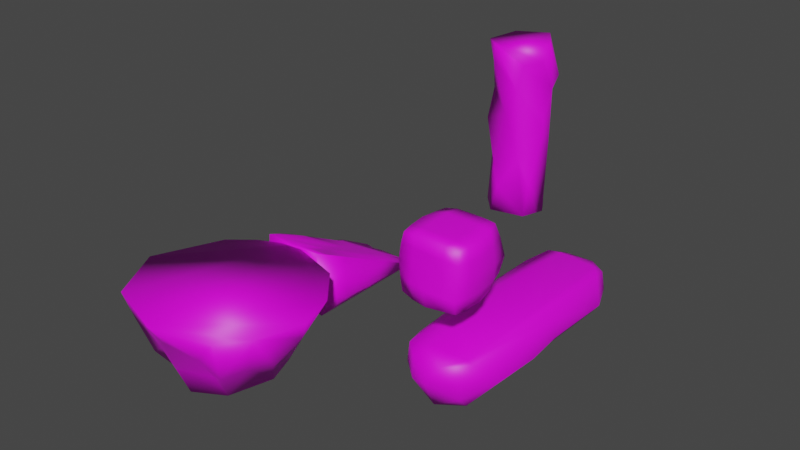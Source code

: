 # Source: rocks.blend  (saved by Blender 3.1.7; exported with 4.5.12 LTS)
import bpy
from mathutils import Matrix  # noqa: F401  (used for matrix-valued properties, if any)

bpy.ops.wm.read_factory_settings(use_empty=True)
scene = bpy.context.scene
scene.name = 'Scene'

# ---- collections
col_collection = bpy.data.collections.new('Collection'); scene.collection.children.link(col_collection)

# ---- images (referenced by path relative to the original .blend; pixels are not part of the script)
import os
ASSET_DIR = os.environ.get("B2B_ASSET_DIR", "")  # directory of the original .blend (textures are referenced by path, not embedded)
HERE = os.path.dirname(os.path.abspath(__file__))  # packed textures are extracted next to this script under _unpacked/

def load_image(name, relpath, width, height, colorspace="sRGB"):
    """Load a texture the original file referenced (path relative to the .blend, or extracted next to this script)."""
    p = next((c for c in (os.path.join(HERE, relpath), os.path.join(ASSET_DIR, relpath)) if relpath and os.path.exists(c)), "")
    if p:
        img = bpy.data.images.load(p, check_existing=True)
        img.name = name
    else:  # same state as the original file: an image datablock whose file is absent (Cycles renders it pink)
        img = bpy.data.images.new(name, width, height)
        img.source = "FILE"
        img.filepath = "//" + (relpath or name)
    img.colorspace_settings.name = colorspace
    return img
img_rock2_tif = load_image('Rock2.tif', 'Rock2.tif', 1024, 1024, 'sRGB')

# ---- materials (node trees are filled in below, after node groups)
mat_material_001 = bpy.data.materials.new('Material.001')
mat_material_001.use_transparent_shadow = False

# ---- material node trees
mat_material_001.use_nodes = True; mat_material_001.node_tree.nodes.clear()
_N = mat_material_001.node_tree.nodes; _L = mat_material_001.node_tree.links
n0 = _N.new('ShaderNodeBsdfPrincipled'); n0.name = 'Principled BSDF'; n0.location = (10, 300)
n0.distribution = 'GGX'
n0.subsurface_method = 'RANDOM_WALK_SKIN'
n0.inputs[3].default_value = 1.45
n0.inputs[27].default_value = (0.0, 0.0, 0.0, 1.0)
n0.inputs[28].default_value = 1.0
n1 = _N.new('ShaderNodeOutputMaterial'); n1.name = 'Material Output'; n1.location = (300, 300)
n2 = _N.new('ShaderNodeTexImage'); n2.name = 'Image Texture'; n2.location = (-280, 280)
n2.image = img_rock2_tif
_L.new(n0.outputs[0], n1.inputs[0])
_L.new(n2.outputs[0], n0.inputs[0])
n1.is_active_output = True

# ---- world
world_world = bpy.data.worlds.new('World'); scene.world = world_world
world_world.use_nodes = True; world_world.node_tree.nodes.clear()
_N = world_world.node_tree.nodes; _L = world_world.node_tree.links
n0 = _N.new('ShaderNodeOutputWorld'); n0.name = 'World Output'; n0.location = (300, 300)
n1 = _N.new('ShaderNodeBackground'); n1.name = 'Background'; n1.location = (10, 300)
n1.inputs[0].default_value = (0.05088, 0.05088, 0.05088, 1.0)
_L.new(n1.outputs[0], n0.inputs[0])
n0.is_active_output = True
world_world.color = (0.05088, 0.05088, 0.05088)
world_world.use_sun_shadow = False
world_world.sun_shadow_jitter_overblur = 0.0

# ---- meshes
me_cube_001 = bpy.data.meshes.new('Cube.001')
me_cube_001.from_pydata([(1.301, -0.861, 0.35), (0.9421, -1.628, -0.08935), (0.865, -1.643, 1.869), (-1.165, -0.8767, 0.4005), (-0.08748, 0.55, 0.8481), (-0.9547, 0.3772, 0.8145), (-0.9298, -1.687, 1.894), (1.156, -1.757, 0.5325), (-0.08843, -1.693, 0.4853), (-0.9641, 1.348, 0.4751), (0.5083, -1.706, -0.1071), (-0.5731, 0.9222, 0.7278), (0.3332, -0.5708, 1.388), (0.3059, -1.605, 0.9896), (-1.011, -1.655, 1.121), (-0.971, 0.3034, -0.1009), (1.114, -0.7264, 1.471), (1.053, 0.3301, 0.002785), (-1.102, -0.5801, 1.388), (-0.04814, -0.204, -0.04718), (1.325, 0.02868, 0.3057), (0.5635, -0.5925, -0.02796), (0.36, -1.205, 1.648), (-0.2853, -1.644, 0.9177), (0.282, 0.3464, -0.0943), (-0.9584, -1.653, -0.03946), (0.8216, -1.635, 0.9288), (-1.205, -0.2215, 0.7139), (1.325, -0.1471, 0.6307), (-0.1574, -1.59, -0.07585), (-1.033, -1.156, 1.67), (0.736, -1.669, -0.006967), (1.111, 0.877, 0.6499), (1.291, -0.9735, 0.7598), (0.5956, 1.52, 0.4295), (-0.7524, -0.4365, 1.388), (0.9146, -1.732, 0.3904), (-1.168, -1.043, 0.838), (0.8606, 0.01627, -0.02663), (0.8489, -1.206, 1.658), (-1.041, -1.72, 0.3914), (0.7427, 2.099, 0.1078), (-1.244, 0.6256, 0.2065), (1.148, 0.625, 0.1634), (-0.7148, -1.612, 1.904), (0.0734, -1.656, 1.888), (0.2691, -1.679, 1.845), (-0.04844, -1.742, 1.825), (-0.1211, 2.27, 0.004284), (-0.3754, 2.204, -0.08364), (-0.9206, 2.196, -0.006831), (-0.9363, 2.181, -0.08764), (0.9601, 2.228, -0.003963), (0.9571, 2.215, -0.08177), (0.2469, 2.24, -0.1216), (0.7818, 2.25, 0.001355), (-0.4591, 2.199, 0.008955), (-0.7513, 2.245, 0.02396), (-0.7203, 2.235, -0.06294)], [], [(27, 5, 9), (38, 1, 31), (44, 12, 6), (6, 12, 4), (45, 2, 39), (23, 40, 8), (30, 6, 35), (33, 7, 0), (5, 18, 11), (23, 6, 14), (56, 11, 48), (48, 41, 55), (31, 10, 21), (46, 13, 26), (12, 39, 32), (45, 12, 44), (8, 47, 23), (36, 2, 26), (25, 3, 15), (40, 25, 29), (10, 8, 29), (31, 36, 10), (9, 42, 27), (3, 42, 15), (27, 42, 3), (17, 43, 20), (20, 43, 28), (28, 43, 32), (27, 18, 5), (19, 54, 24), (53, 43, 17), (16, 2, 7, 33), (35, 6, 4), (57, 9, 56), (50, 9, 57), (9, 5, 11), (42, 51, 15), (26, 2, 46), (40, 23, 14), (47, 6, 23), (3, 37, 27), (4, 11, 18), (4, 12, 34), (12, 45, 22), (36, 7, 2), (11, 4, 34), (53, 17, 38), (16, 32, 39), (32, 16, 28), (12, 22, 39), (22, 45, 39), (38, 31, 21), (11, 34, 41), (2, 16, 39), (18, 30, 35), (24, 21, 19), (34, 12, 32), (18, 35, 4), (25, 19, 29), (38, 17, 1), (53, 38, 21), (25, 40, 3), (29, 8, 40), (0, 7, 1), (36, 8, 10), (46, 45, 47), (46, 2, 45), (49, 56, 48), (48, 11, 41), (32, 43, 53, 52), (41, 34, 32, 52, 55), (58, 25, 15, 51), (53, 21, 24, 54), (19, 49, 54), (58, 49, 19, 25), (13, 46, 47, 8), (21, 10, 29, 19), (11, 56, 9), (13, 8, 36, 26), (37, 30, 18, 27), (14, 6, 30, 37), (36, 31, 1, 7), (40, 14, 37, 3), (28, 33, 0, 20), (0, 1, 17, 20), (33, 28, 16), (9, 50, 51, 42), (44, 6, 47, 45), (50, 57, 58, 51), (55, 52, 53), (53, 54, 55), (58, 57, 56, 49), (48, 55, 54, 49)])
me_cube_001.polygons.foreach_set('use_smooth', [True] * 93)
_uv = me_cube_001.uv_layers.new(name='UVMap')
_uv.uv.foreach_set('vector', [0.4973, 0.52, 0.6467, 0.5428, 0.887, 0.4547, 0.7024, 0.5537, 0.7226, 0.1443, 0.6714, 0.1343, 0.3103, 0.1557, 0.5711, 0.4129, 0.2568, 0.1371, 0.2568, 0.1371, 0.5711, 0.4129, 0.4664, 0.6898, 0.5065, 0.1447, 0.7035, 0.148, 0.6995, 0.2558, 0.4172, 0.5761, 0.2292, 0.4454, 0.4662, 0.4686, 0.2311, 0.2683, 0.2568, 0.1371, 0.3009, 0.4463, 0.3103, 0.5343, 0.1145, 0.4806, 0.3368, 0.4318, 0.2506, 0.6467, 0.2139, 0.4106, 0.3455, 0.782, 0.4172, 0.5761, 0.2568, 0.8191, 0.2366, 0.6268, 0.3739, 1.097, 0.3455, 0.782, 0.4581, 1.115, 0.4581, 1.115, 0.673, 1.072, 0.6828, 1.11, 0.6714, 0.1343, 0.6147, 0.1247, 0.6284, 0.4022, 0.5552, 0.8068, 0.5643, 0.5938, 0.6927, 0.5788, 0.5711, 0.4129, 0.6995, 0.2558, 0.7646, 0.7704, 0.5065, 0.1447, 0.5711, 0.4129, 0.3103, 0.1557, 0.4662, 0.4686, 0.4761, 0.8021, 0.4172, 0.5761, 0.7158, 0.4452, 0.7035, 0.8129, 0.6927, 0.5788, 0.1382, 0.3379, 0.3331, 0.4445, 0.6249, 0.3153, 0.2292, 0.4454, 0.2497, 0.3379, 0.449, 0.3286, 0.6147, 0.3213, 0.4662, 0.4686, 0.449, 0.3286, 0.6714, 0.3461, 0.7158, 0.4452, 0.6147, 0.3213, 0.887, 0.4547, 0.7062, 0.3906, 0.4973, 0.52, 0.3331, 0.4445, 0.7062, 0.3906, 0.6249, 0.3153, 0.4973, 0.52, 0.7062, 0.3906, 0.3331, 0.4445, 0.6319, 0.341, 0.7059, 0.3798, 0.558, 0.4175, 0.558, 0.4175, 0.7059, 0.3798, 0.5155, 0.499, 0.5155, 0.499, 0.7059, 0.3798, 0.7704, 0.5, 0.4973, 0.52, 0.4106, 0.6892, 0.6467, 0.5428, 0.4762, 0.4988, 0.5496, 1.107, 0.5584, 0.6356, 1.101, 0.3129, 0.7059, 0.3798, 0.6319, 0.341, 0.3745, 0.7104, 0.148, 0.8129, 0.1145, 0.4806, 0.3103, 0.5343, 0.3009, 0.4463, 0.2568, 0.1371, 0.4664, 0.6898, 0.3012, 1.108, 0.2483, 0.887, 0.3739, 1.097, 0.2591, 1.096, 0.2483, 0.887, 0.3012, 1.108, 0.2483, 0.887, 0.2506, 0.6467, 0.3455, 0.782, 0.7062, 0.3906, 1.092, 0.3115, 0.6249, 0.3153, 0.6927, 0.5788, 0.7035, 0.8129, 0.5552, 0.8068, 0.2292, 0.4454, 0.4172, 0.5761, 0.2366, 0.6268, 0.4761, 0.8021, 0.2568, 0.8191, 0.4172, 0.5761, 0.3331, 0.4445, 0.2934, 0.554, 0.4973, 0.52, 0.4664, 0.6898, 0.3455, 0.782, 0.2139, 0.4106, 0.4664, 0.6898, 0.5711, 0.4129, 0.6364, 0.9296, 0.5711, 0.4129, 0.5065, 0.1447, 0.5778, 0.2561, 0.7158, 0.4452, 0.7759, 0.4806, 0.7035, 0.8129, 0.3455, 0.782, 0.4664, 0.6898, 0.6364, 0.9296, 0.7264, 1.101, 0.7504, 0.6319, 0.7024, 0.5537, 0.7654, 0.3745, 0.7646, 0.7704, 0.6995, 0.2558, 0.7704, 0.5, 0.3745, 0.7104, 0.5155, 0.499, 0.5711, 0.4129, 0.5778, 0.2561, 0.6995, 0.2558, 0.5778, 0.2561, 0.5065, 0.1447, 0.6995, 0.2558, 0.7024, 0.5537, 0.6714, 0.1343, 0.6284, 0.4022, 0.3455, 0.782, 0.6364, 0.9296, 0.673, 1.072, 0.7035, 0.148, 0.7654, 0.3745, 0.6995, 0.2558, 0.2139, 0.4106, 0.2311, 0.2683, 0.3009, 0.4463, 0.5584, 0.6356, 0.6284, 0.4022, 0.4762, 0.4988, 0.6364, 0.9296, 0.5711, 0.4129, 0.7646, 0.7704, 0.2139, 0.4106, 0.3009, 0.4463, 0.4664, 0.6898, 0.2497, 0.1382, 0.4762, 0.4988, 0.449, 0.1537, 0.7024, 0.5537, 0.7504, 0.6319, 0.7226, 0.1443, 0.7264, 1.101, 0.7024, 0.5537, 0.6284, 0.4022, 0.1382, 0.3379, 0.1232, 0.4454, 0.3331, 0.4445, 0.449, 0.3286, 0.4662, 0.4686, 0.2292, 0.4454, 0.3368, 0.4318, 0.1145, 0.4806, 0.1443, 0.3254, 0.7158, 0.4452, 0.4662, 0.4686, 0.6147, 0.3213, 0.5552, 0.1389, 0.5065, 0.1447, 0.4761, 0.1232, 0.5552, 0.8068, 0.7035, 0.8129, 0.5065, 0.8175, 0.3948, 0.3125, 0.3739, 0.3355, 0.4581, 0.3341, 0.4581, 1.115, 0.3455, 0.782, 0.673, 1.072, 0.7704, 0.5, 0.7059, 0.3798, 1.101, 0.3129, 1.104, 0.3322, 0.673, 1.072, 0.6364, 0.9296, 0.7646, 0.7704, 0.7271, 1.104, 0.6828, 1.11, 0.3089, 1.106, 0.2497, 0.1382, 0.2465, 0.6249, 0.2552, 1.092, 0.7264, 1.101, 0.6284, 0.4022, 0.5584, 0.6356, 0.5496, 1.107, 0.4762, 0.4988, 0.3948, 1.098, 0.5496, 1.107, 0.3089, 1.106, 0.3948, 1.098, 0.4762, 0.4988, 0.2497, 0.1382, 0.5643, 0.5938, 0.5552, 0.8068, 0.4761, 0.8021, 0.4662, 0.4686, 0.6284, 0.4022, 0.6147, 0.1247, 0.449, 0.1537, 0.4762, 0.4988, 0.3455, 0.782, 0.3739, 1.097, 0.2483, 0.887, 0.5643, 0.5938, 0.4662, 0.4686, 0.7158, 0.4452, 0.6927, 0.5788, 0.2934, 0.554, 0.2683, 0.7615, 0.4106, 0.6892, 0.4973, 0.52, 0.1421, 0.6268, 0.1371, 0.8191, 0.2683, 0.7615, 0.2934, 0.554, 0.7158, 0.4452, 0.6714, 0.3461, 0.7226, 0.3254, 0.7759, 0.4806, 0.1232, 0.4454, 0.1421, 0.6268, 0.2934, 0.554, 0.3331, 0.4445, 0.5155, 0.499, 0.3103, 0.5343, 0.3368, 0.4318, 0.558, 0.4175, 0.3368, 0.4318, 0.1443, 0.3254, 0.6319, 0.341, 0.558, 0.4175, 0.3103, 0.5343, 0.5155, 0.499, 0.3745, 0.7104, 0.887, 0.4547, 1.096, 0.3316, 1.092, 0.3115, 0.7062, 0.3906, 0.3103, 0.1557, 0.2568, 0.1371, 0.4761, 0.1232, 0.5065, 0.1447, 0.2591, 0.3316, 0.3012, 0.3391, 0.3089, 0.3175, 0.2552, 0.3115, 0.6828, 0.3334, 0.7271, 0.3322, 0.7264, 0.3129, 0.7264, 0.3129, 0.5496, 0.3029, 0.6828, 0.3334, 0.3089, 0.3175, 0.3012, 0.3391, 0.3739, 0.3355, 0.3948, 0.3125, 0.4581, 0.3341, 0.6828, 0.3334, 0.5496, 0.3029, 0.3948, 0.3125])
me_cube_001.materials.append(mat_material_001)
me_cube_001.use_remesh_fix_poles = True
me_cube_001.use_remesh_preserve_attributes = False
me_cube_001.update()
me_cube_002 = bpy.data.meshes.new('Cube.002')
me_cube_002.from_pydata([(-1.061, -1.094, -2.358), (1.949, -2.156, 0.06531), (-0.005829, 2.661, 0.1525), (0.05099, -1.463, -2.52), (-1.619, 1.716, -0.9278), (-0.1628, -1.703, -1.774), (0.08364, 1.87, -1.195), (1.401, 0.2526, -2.434), (2.986, -0.02244, 0.07008), (0.06481, -0.07255, -2.637), (1.837, -0.1038, -1.663), (1.718, 2.216, 0.05285), (1.033, -1.037, -2.433), (0.1083, 1.28, -2.383), (0.8857, 1.503, -1.582), (0.1204, -2.635, 0.08285), (-0.9762, 1.045, -2.406), (-1.789, -1.953, 0.04783), (-1.138, 2.302, 0.0643), (-0.8334, 1.537, -1.525), (-0.7165, -1.667, -1.37), (-0.495, 0.008512, -2.415), (-1.926, 1.78, 0.01882), (-2.236, -0.1412, -0.5199), (2.641, 1.124, 0.06939), (-0.05837, 0.4047, -2.512), (0.7435, 0.41, -2.415), (2.581, -1.409, 0.09379), (1.622, -0.7775, -1.494), (-2.676, -0.2872, 0.0864), (-1.63, -0.8148, -1.075), (1.615, 1.769, -0.9516), (1.531, -1.664, -1.373), (0.08571, -2.189, -0.6046), (1.096, -1.961, -0.8186), (0.9458, 2.278, -0.6014), (2.775, 0.06775, -0.4631), (-1.686, -1.686, -0.8375), (1.08, 1.137, -2.431), (0.007222, 1.652, -1.958), (-1.238, -1.514, -1.77), (-1.563, -0.05177, -1.852), (0.7667, -1.264, -1.846), (-1.16, 1.365, -1.94), (-1.288, -0.212, -2.436)], [], [(11, 31, 35), (34, 15, 33), (18, 2, 4), (36, 10, 38), (29, 23, 37), (26, 9, 25), (6, 14, 39), (32, 34, 42), (1, 34, 32), (15, 1, 27), (9, 12, 3), (21, 0, 44), (11, 2, 24), (22, 29, 18), (23, 43, 41), (15, 27, 8), (17, 29, 37), (8, 27, 36), (34, 33, 5), (17, 37, 20), (35, 31, 14), (3, 0, 21, 9), (14, 38, 13), (27, 1, 32), (41, 44, 30, 23), (19, 6, 39), (42, 34, 5), (20, 37, 40), (14, 31, 38), (23, 4, 43), (15, 8, 24, 2), (25, 9, 21), (24, 8, 36), (21, 44, 16, 25), (1, 15, 34), (2, 11, 35), (17, 15, 2, 29), (43, 4, 19), (4, 22, 18), (24, 36, 31, 11), (33, 15, 17), (18, 29, 2), (13, 26, 25), (26, 13, 38, 7), (22, 4, 23, 29), (16, 13, 25), (38, 31, 36), (44, 40, 37, 30), (9, 26, 12), (27, 28, 10, 36), (26, 7, 12), (20, 5, 33, 17), (35, 14, 6, 2), (2, 6, 19, 4), (30, 37, 23), (28, 12, 7, 10), (28, 27, 32), (16, 44, 41, 43), (0, 40, 44), (0, 3, 5, 20), (16, 43, 19), (5, 3, 12, 42), (12, 32, 42), (39, 14, 13), (7, 38, 10), (28, 32, 12), (20, 40, 0), (39, 13, 16, 19)])
me_cube_002.polygons.foreach_set('use_smooth', [True] * 68)
_uv = me_cube_002.uv_layers.new(name='UVMap')
_uv.uv.foreach_set('vector', [0.7784, 0.7282, 0.7602, 0.5508, 0.642, 0.6126, 0.6685, 0.5742, 0.4962, 0.7335, 0.4901, 0.612, 0.2739, 0.7302, 0.4739, 0.7458, 0.189, 0.555, 0.5151, 0.637, 0.4848, 0.425, 0.704, 0.2895, 0.4524, 0.7341, 0.4782, 0.627, 0.2053, 0.5709, 0.6062, 0.5756, 0.4864, 0.4904, 0.4646, 0.5746, 0.4897, 0.5077, 0.6314, 0.4395, 0.4762, 0.3729, 0.7453, 0.4763, 0.6685, 0.5742, 0.6103, 0.3929, 0.8191, 0.7304, 0.6685, 0.5742, 0.7453, 0.4763, 0.4962, 0.03773, 0.8191, 0.1224, 0.9309, 0.2544, 0.4864, 0.4904, 0.6574, 0.3201, 0.4839, 0.2448, 0.3875, 0.5047, 0.2875, 0.3099, 0.2474, 0.4657, 0.7784, 0.8945, 0.4739, 0.9731, 0.9413, 0.7017, 0.1348, 0.8175, 0.002288, 0.4524, 0.2739, 0.9098, 0.4782, 0.627, 0.7443, 0.3762, 0.494, 0.3918, 0.4962, 0.03773, 0.9309, 0.2544, 1.002, 0.4992, 0.1582, 0.7273, 0.4524, 0.7341, 0.2053, 0.5709, 0.4992, 0.7312, 0.2544, 0.7354, 0.5151, 0.637, 0.6685, 0.5742, 0.4901, 0.612, 0.4462, 0.4055, 0.159, 0.7273, 0.1771, 0.5709, 0.3484, 0.4768, 0.642, 0.6126, 0.7602, 0.5508, 0.6314, 0.4395, 0.4839, 0.2448, 0.2875, 0.3099, 0.3875, 0.5047, 0.4864, 0.4904, 0.6314, 0.4395, 0.6656, 0.2895, 0.4941, 0.298, 0.2544, 0.7354, 0.1224, 0.7304, 0.2094, 0.4763, 0.494, 0.3918, 0.4657, 0.2886, 0.3593, 0.5289, 0.4782, 0.627, 0.3277, 0.4494, 0.4897, 0.5077, 0.4762, 0.3729, 0.6103, 0.3929, 0.6685, 0.5742, 0.4462, 0.4055, 0.3484, 0.4768, 0.1771, 0.5709, 0.2562, 0.4063, 0.6314, 0.4395, 0.7602, 0.5508, 0.6656, 0.2895, 0.4782, 0.627, 0.8062, 0.555, 0.7443, 0.3762, 0.4962, 0.03773, 1.002, 0.4992, 0.9413, 0.7017, 0.4739, 0.9731, 0.4646, 0.5746, 0.4864, 0.4904, 0.3875, 0.5047, 0.7017, 0.7311, 0.4992, 0.7312, 0.5151, 0.637, 0.3875, 0.5047, 0.2474, 0.4657, 0.3025, 0.6877, 0.4646, 0.5746, 0.8191, 0.7304, 0.4962, 0.7335, 0.6685, 0.5742, 0.4739, 0.7458, 0.7784, 0.7282, 0.642, 0.6126, 0.159, 0.1582, 0.4962, 0.03773, 0.4739, 0.9731, 0.002288, 0.4524, 0.27, 0.3762, 0.189, 0.555, 0.3277, 0.4494, 0.189, 0.555, 0.1348, 0.7221, 0.2739, 0.7302, 0.7017, 0.7311, 0.5151, 0.637, 0.8156, 0.5508, 0.8945, 0.7282, 0.4901, 0.612, 0.4962, 0.7335, 0.159, 0.7273, 0.2739, 0.9098, 0.002288, 0.4524, 0.4739, 0.9731, 0.4941, 0.7293, 0.6062, 0.5756, 0.4646, 0.5746, 0.6062, 0.5756, 0.4941, 0.7293, 0.6656, 0.704, 0.7224, 0.5478, 0.8175, 0.7221, 0.8062, 0.555, 0.4782, 0.627, 0.4524, 0.7341, 0.3025, 0.6877, 0.4941, 0.7293, 0.4646, 0.5746, 0.704, 0.2895, 0.8156, 0.5508, 0.5151, 0.637, 0.4657, 0.2886, 0.2358, 0.4063, 0.2053, 0.5709, 0.3593, 0.5289, 0.4864, 0.4904, 0.6062, 0.5756, 0.6574, 0.3201, 0.2544, 0.7354, 0.3658, 0.4549, 0.4848, 0.425, 0.5151, 0.637, 0.6062, 0.5756, 0.7224, 0.5478, 0.6574, 0.3201, 0.3484, 0.4768, 0.4462, 0.4055, 0.4901, 0.612, 0.159, 0.7273, 0.642, 0.6126, 0.6314, 0.4395, 0.4897, 0.5077, 0.4739, 0.7458, 0.4739, 0.7458, 0.4897, 0.5077, 0.3277, 0.4494, 0.189, 0.555, 0.3593, 0.5289, 0.2053, 0.5709, 0.4782, 0.627, 0.3658, 0.4549, 0.3201, 0.2891, 0.5478, 0.2889, 0.4848, 0.425, 0.3658, 0.4549, 0.2544, 0.7354, 0.2094, 0.4763, 0.6877, 0.2938, 0.4657, 0.2886, 0.494, 0.3918, 0.7443, 0.3762, 0.3099, 0.3023, 0.2358, 0.4063, 0.4657, 0.2886, 0.2875, 0.3023, 0.4839, 0.2738, 0.4462, 0.4055, 0.3484, 0.4768, 0.3025, 0.2938, 0.27, 0.3762, 0.3277, 0.4494, 0.4462, 0.4055, 0.4839, 0.2738, 0.6574, 0.2891, 0.6103, 0.3929, 0.6574, 0.2891, 0.7453, 0.4763, 0.6103, 0.3929, 0.4762, 0.3729, 0.6314, 0.4395, 0.4941, 0.298, 0.5478, 0.2889, 0.704, 0.2895, 0.4848, 0.425, 0.3658, 0.4549, 0.2094, 0.4763, 0.3201, 0.2891, 0.3484, 0.4768, 0.2562, 0.4063, 0.2875, 0.3023, 0.4762, 0.3729, 0.4941, 0.298, 0.3025, 0.2938, 0.3277, 0.4494])
me_cube_002.materials.append(mat_material_001)
me_cube_002.use_remesh_fix_poles = True
me_cube_002.use_remesh_preserve_attributes = False
me_cube_002.update()
me_cube_003 = bpy.data.meshes.new('Cube.003')
me_cube_003.from_pydata([(-0.8817, -3.222, -1.379), (1.04, 2.956, 0.01962), (0.8471, -3.23, 0.09212), (-0.9286, -0.3985, 0.07741), (0.8654, -0.8964, -1.442), (-0.9186, -1.417, -1.365), (0.02405, 3.393, -1.519), (-0.3402, -3.302, 0.1414), (-0.9749, 3.435, -0.02311), (0.784, 3.214, 0.09289), (-0.04764, 0.4814, -1.607), (-0.8582, 1.087, -1.382), (0.9303, 0.7707, -1.315), (-1.045, 3.393, -0.6591), (1.089, 3.409, -0.6324), (0.8907, -3.59, -0.5668), (-1.352, -1.705, -0.6141), (1.505, -1.042, -0.705), (-1.512, -0.7166, -0.6979), (-0.009696, -3.966, -0.6517), (0.03533, 4.029, -0.8035), (-1.407, -2.439, -0.6437), (1.454, 2.521, -0.6772), (-1.398, 2.469, -0.6633), (-1.372, 1.164, -0.6386), (1.419, 0.2226, -0.6481), (-0.9889, -3.394, -0.0008243), (0.9509, 3.471, -0.1196), (1.219, -0.01713, -0.1254), (-1.246, 2.586, -0.1339), (-1.275, -0.8432, -0.1052), (0.4162, 3.785, -0.07551), (-1.213, -2.58, -0.1167), (1.053, -3.241, -0.02251), (0.8057, -3.474, -1.086), (-0.01028, -3.537, -1.549), (1.486, -2.416, -0.6524), (0.891, 3.161, -1.411), (-1.08, -3.379, -0.633), (-0.8069, 3.173, -1.361), (-0.4948, 3.33, 0.09673), (-0.4584, 3.88, -0.8407), (-0.5622, -3.805, -0.7816), (-0.5263, 3.749, -0.08206), (-0.5515, -3.76, -0.08624), (0.8266, -3.204, -1.398), (0.518, 3.873, -0.7325), (0.3171, -3.807, -0.0739)], [], [(9, 27, 31), (19, 35, 34, 15), (30, 3, 29), (40, 3, 7), (32, 3, 30), (9, 7, 2), (39, 10, 11), (43, 40, 31), (2, 33, 28), (9, 1, 27), (14, 22, 37), (16, 18, 5), (21, 16, 5), (37, 22, 25), (36, 15, 34), (28, 25, 22), (30, 24, 18), (29, 23, 24), (15, 47, 19), (25, 28, 17), (28, 36, 17), (21, 32, 16), (33, 15, 36), (18, 11, 5), (37, 25, 12), (19, 42, 35), (9, 40, 7), (10, 0, 5), (8, 40, 43), (11, 10, 5), (7, 44, 47), (20, 31, 46), (37, 10, 6), (10, 4, 35), (33, 2, 47), (44, 7, 26), (8, 3, 40), (26, 3, 32), (28, 1, 2), (47, 2, 7), (10, 35, 0), (3, 26, 7), (39, 6, 10), (29, 3, 8), (1, 22, 14, 27), (32, 21, 38, 26), (28, 33, 36), (20, 41, 43, 31), (30, 18, 16, 32), (26, 38, 42, 44), (30, 29, 24), (22, 1, 28), (27, 14, 46, 31), (13, 23, 29, 8), (17, 4, 12, 25), (23, 13, 39), (46, 14, 37), (36, 34, 45), (42, 38, 0), (6, 39, 41, 20), (0, 21, 5), (45, 34, 35), (45, 4, 17, 36), (0, 38, 21), (23, 39, 11, 24), (44, 42, 19, 47), (11, 18, 24), (39, 13, 41), (35, 42, 0), (41, 13, 8, 43), (37, 6, 20, 46), (33, 47, 15), (1, 9, 2), (37, 12, 10), (12, 4, 10), (35, 4, 45), (31, 40, 9)])
me_cube_003.polygons.foreach_set('use_smooth', [True] * 77)
_uv = me_cube_003.uv_layers.new(name='UVMap')
_uv.uv.foreach_set('vector', [0.6038, 0.9164, 0.6246, 0.9485, 0.5578, 0.9879, 0.5045, 0.4954, 0.5044, 0.3831, 0.6065, 0.4411, 0.6171, 0.506, 0.3462, 0.409, 0.3896, 0.4646, 0.3499, 0.8379, 0.4438, 0.931, 0.3896, 0.4646, 0.4632, 0.1014, 0.354, 0.1918, 0.3896, 0.4646, 0.3462, 0.409, 0.6038, 0.9164, 0.4632, 0.1014, 0.6117, 0.1105, 0.4048, 0.9113, 0.4998, 0.5747, 0.3984, 0.6504, 0.4399, 0.9834, 0.4438, 0.931, 0.5578, 0.9879, 0.6117, 0.1105, 0.6374, 0.109, 0.6581, 0.5123, 0.6038, 0.9164, 0.6357, 0.8841, 0.6246, 0.9485, 0.9408, 0.4978, 0.8298, 0.4922, 0.9098, 0.4004, 0.3012, 0.5001, 0.4248, 0.4896, 0.3372, 0.4061, 0.2094, 0.4964, 0.3012, 0.5001, 0.3372, 0.4061, 0.9098, 0.4004, 0.8298, 0.4922, 0.5423, 0.4958, 0.2122, 0.4953, 0.06549, 0.506, 0.07991, 0.4411, 0.5123, 0.5612, 0.5423, 0.4958, 0.8298, 0.4922, 0.409, 0.5637, 0.6601, 0.497, 0.4248, 0.4896, 0.8379, 0.5601, 0.8233, 0.4939, 0.6601, 0.497, 0.6171, 0.506, 0.5454, 0.5676, 0.5045, 0.4954, 0.5423, 0.4958, 0.5123, 0.5612, 0.3841, 0.4887, 0.5123, 0.5612, 0.2122, 0.4953, 0.3841, 0.4887, 0.2094, 0.4964, 0.1918, 0.5623, 0.3012, 0.5001, 0.109, 0.5741, 0.06549, 0.506, 0.2122, 0.4953, 0.4248, 0.4896, 0.6504, 0.404, 0.3372, 0.4061, 0.9098, 0.4004, 0.5423, 0.4958, 0.6108, 0.4124, 0.5045, 0.4954, 0.4354, 0.4791, 0.5044, 0.3831, 0.6038, 0.9164, 0.4438, 0.931, 0.4632, 0.1014, 0.4998, 0.5747, 0.3954, 0.1114, 0.3908, 0.3372, 0.3838, 0.9441, 0.4438, 0.931, 0.4399, 0.9834, 0.3984, 0.6504, 0.4998, 0.5747, 0.3908, 0.3372, 0.4632, 0.1014, 0.4367, 0.04423, 0.5454, 0.03834, 0.5101, 0.4764, 0.5578, 0.5674, 0.5705, 0.4853, 0.6172, 0.9098, 0.4998, 0.5747, 0.5087, 0.9388, 0.4998, 0.5747, 0.6139, 0.4023, 0.5044, 0.07211, 0.6374, 0.109, 0.6117, 0.1105, 0.5454, 0.03834, 0.4367, 0.04423, 0.4632, 0.1014, 0.382, 0.09, 0.3838, 0.9441, 0.3896, 0.4646, 0.4438, 0.931, 0.382, 0.09, 0.3896, 0.4646, 0.354, 0.1918, 0.6581, 0.5123, 0.6357, 0.8841, 0.6117, 0.1105, 0.5454, 0.03834, 0.6117, 0.1105, 0.4632, 0.1014, 0.4998, 0.5747, 0.5044, 0.07211, 0.3954, 0.1114, 0.3896, 0.4646, 0.382, 0.09, 0.4632, 0.1014, 0.4048, 0.9113, 0.5087, 0.9388, 0.4998, 0.5747, 0.3499, 0.8379, 0.3896, 0.4646, 0.3838, 0.9441, 0.8841, 0.5793, 0.8298, 0.4922, 0.9408, 0.4978, 0.9485, 0.5619, 0.1918, 0.5623, 0.2094, 0.4964, 0.09179, 0.4977, 0.09, 0.5768, 0.5123, 0.5612, 0.109, 0.5741, 0.2122, 0.4953, 0.5101, 0.4764, 0.4484, 0.4717, 0.4399, 0.5666, 0.5578, 0.5674, 0.409, 0.5637, 0.4248, 0.4896, 0.3012, 0.5001, 0.1918, 0.5623, 0.382, 0.5768, 0.3707, 0.4977, 0.4354, 0.4791, 0.4367, 0.5661, 0.409, 0.5637, 0.8379, 0.5601, 0.6601, 0.497, 0.8298, 0.4922, 0.8841, 0.5793, 0.5123, 0.5612, 0.6246, 0.5619, 0.642, 0.4978, 0.5705, 0.4853, 0.5578, 0.5674, 0.9388, 0.4944, 0.8233, 0.4939, 0.8379, 0.5601, 0.9441, 0.574, 0.3841, 0.4887, 0.4023, 0.3965, 0.6108, 0.4124, 0.5423, 0.4958, 0.8233, 0.4939, 0.9388, 0.4944, 0.9113, 0.4067, 0.5705, 0.4853, 0.642, 0.4978, 0.6172, 0.4004, 0.2122, 0.4953, 0.07991, 0.4411, 0.1137, 0.402, 0.4354, 0.4791, 0.3707, 0.4977, 0.3954, 0.4044, 0.5087, 0.3869, 0.4048, 0.4067, 0.4484, 0.4717, 0.5101, 0.4764, 0.1114, 0.4044, 0.2094, 0.4964, 0.3372, 0.4061, 0.6091, 0.402, 0.6065, 0.4411, 0.5044, 0.3831, 0.1137, 0.402, 0.4023, 0.3965, 0.3841, 0.4887, 0.2122, 0.4953, 0.1114, 0.4044, 0.09179, 0.4977, 0.2094, 0.4964, 0.8233, 0.4939, 0.9113, 0.4067, 0.6504, 0.404, 0.6601, 0.497, 0.4367, 0.5661, 0.4354, 0.4791, 0.5045, 0.4954, 0.5454, 0.5676, 0.6504, 0.404, 0.4248, 0.4896, 0.6601, 0.497, 0.9113, 0.4067, 0.9388, 0.4944, 0.9998, 0.4717, 0.5044, 0.3831, 0.4354, 0.4791, 0.3954, 0.4044, 0.4484, 0.4717, 0.3751, 0.4944, 0.3838, 0.574, 0.4399, 0.5666, 0.6172, 0.4004, 0.5087, 0.3869, 0.5101, 0.4764, 0.5705, 0.4853, 0.6374, 0.5741, 0.5454, 0.5676, 0.6171, 0.506, 0.6357, 0.8841, 0.6038, 0.9164, 0.6117, 0.1105, 0.6172, 0.9098, 0.6221, 0.6108, 0.4998, 0.5747, 0.6221, 0.6108, 0.6139, 0.4023, 0.4998, 0.5747, 0.5044, 0.07211, 0.6139, 0.4023, 0.6091, 0.1137, 0.5578, 0.9879, 0.4438, 0.931, 0.6038, 0.9164])
me_cube_003.materials.append(mat_material_001)
me_cube_003.use_remesh_fix_poles = True
me_cube_003.use_remesh_preserve_attributes = False
me_cube_003.update()
me_cylinder = bpy.data.meshes.new('Cylinder')
me_cylinder.from_pydata([(0.5808, 0.6875, -0.08068), (0.3318, 0.8567, 5.79), (0.9221, 0.08903, 0.009672), (0.7655, -0.8168, 0.09678), (0.9633, -0.07294, 5.734), (0.2456, -1.042, 5.669), (-0.4346, -1.011, 5.721), (-1.094, -0.378, 5.621), (-0.9044, 0.1677, 0.1829), (-0.01303, 0.9689, 0.1482), (-0.7609, 0.5599, 5.708), (-0.001611, 0.8328, 3.588), (0.9818, 0.1242, 2.656), (1.04, -0.3697, 2.902), (0.4853, -0.8293, 2.021), (-0.209, 0.9411, 2.682), (0.1301, 0.9573, 4.915), (1.011, 0.0976, 4.295), (0.366, -0.9312, 4.376), (-0.5152, -0.9555, 5.159), (-0.8445, -0.3866, 4.066), (-0.6841, 0.7427, 4.387), (0.8446, -0.6775, 1.253), (-0.1758, -0.9901, 0.943), (-0.3837, -0.9282, 1.695), (-0.4327, 0.9576, 1.433), (0.5888, 0.857, 4.329), (0.9401, 0.5529, 4.625), (0.8236, -0.2742, 5.191), (0.4433, -0.7286, 5.118), (-0.97, -0.2622, 5.106), (-0.484, 0.8237, 5.266), (0.3889, 0.7668, 3.565), (1.077, -0.4416, 3.453), (-0.02872, -0.8834, 3.435), (-0.987, -0.5042, 3.023), (-0.9667, 0.1637, 3.171), (-0.7125, 0.6122, 3.495), (0.2569, 1.058, 1.354), (-1.018, -0.1204, 1.646), (-0.9599, 0.2529, 1.835), (0.9779, -0.3812, 0.1347), (-0.4275, -0.9479, 0.02731), (-0.9311, -0.4144, 0.1322)], [], [(16, 1, 26), (1, 27, 26), (29, 5, 6), (6, 7, 19), (19, 7, 30), (10, 31, 30), (1, 16, 31, 10), (35, 36, 39), (32, 12, 38), (21, 37, 36), (34, 19, 20), (29, 18, 33), (23, 24, 42), (24, 39, 43), (40, 25, 8), (30, 21, 20), (19, 30, 20), (6, 19, 18), (17, 28, 29), (27, 4, 17), (18, 34, 14), (34, 20, 35), (12, 13, 22), (13, 14, 22), (14, 24, 23), (39, 36, 40), (25, 15, 38), (25, 9, 8), (41, 22, 3), (9, 38, 0), (27, 1, 4), (7, 10, 30), (10, 7, 6, 5, 4, 1), (3, 42, 43, 8, 9, 0, 2, 41), (32, 38, 15, 11), (40, 37, 15), (36, 37, 40), (24, 34, 35), (14, 34, 24), (16, 11, 37, 31), (36, 35, 20, 21), (21, 31, 37), (32, 11, 16, 26), (34, 18, 19), (17, 29, 33), (32, 27, 17), (26, 27, 32), (22, 41, 2, 12), (38, 12, 2), (8, 43, 39, 40), (33, 13, 12, 17), (30, 31, 21), (29, 6, 18), (17, 4, 28), (12, 32, 17), (18, 14, 13, 33), (23, 42, 3, 14), (15, 37, 11), (5, 29, 28, 4), (24, 35, 39), (40, 15, 25), (9, 25, 38), (42, 24, 43), (22, 14, 3), (0, 38, 2)])
me_cylinder.polygons.foreach_set('use_smooth', [True] * 65)
_uv = me_cylinder.uv_layers.new(name='UVMap')
_uv.uv.foreach_set('vector', [0.5259, 0.7908, 0.5602, 0.9398, 0.604, 0.691, 0.5602, 0.9398, 0.6638, 0.7415, 0.604, 0.691, 0.5792, 0.8253, 0.5455, 0.9192, 0.4297, 0.9282, 0.4297, 0.9282, 0.3173, 0.9111, 0.4159, 0.8324, 0.343, 0.8324, 0.4414, 0.9111, 0.4611, 0.8233, 0.6012, 0.9258, 0.6461, 0.8506, 0.4611, 0.8233, 0.5602, 0.9398, 0.5259, 0.7908, 0.4213, 0.8506, 0.3741, 0.9258, 0.4199, 0.4685, 0.5337, 0.4937, 0.4853, 0.2339, 0.6364, 0.5608, 0.5269, 0.4059, 0.686, 0.1842, 0.6323, 0.7008, 0.6101, 0.5489, 0.5337, 0.4937, 0.4988, 0.5387, 0.4159, 0.8324, 0.3598, 0.6462, 0.5792, 0.8253, 0.5661, 0.699, 0.6871, 0.5418, 0.4738, 0.1142, 0.4383, 0.2422, 0.4309, -0.04179, 0.3477, 0.2422, 0.4853, 0.2339, 0.4352, -0.02392, 0.5489, 0.2661, 0.6689, 0.1977, 0.5343, -0.01529, 0.4611, 0.8233, 0.6323, 0.7008, 0.4399, 0.6462, 0.343, 0.8324, 0.4611, 0.8233, 0.4399, 0.6462, 0.4297, 0.9282, 0.4159, 0.8324, 0.5661, 0.699, 0.5224, 0.6852, 0.4591, 0.8379, 0.3817, 0.8253, 0.6, 0.7415, 0.4934, 0.9304, 0.5224, 0.6852, 0.5661, 0.699, 0.4988, 0.5387, 0.5864, 0.2978, 0.4988, 0.5387, 0.3598, 0.6462, 0.3356, 0.4685, 0.5269, 0.4059, 0.4428, 0.4479, 0.3904, 0.1671, 0.6809, 0.4479, 0.5864, 0.2978, 0.6476, 0.1671, 0.5864, 0.2978, 0.4383, 0.2422, 0.4738, 0.1142, 0.4853, 0.2339, 0.5337, 0.4937, 0.5489, 0.2661, 0.43, 0.1977, 0.4681, 0.4105, 0.5475, 0.1842, 0.43, 0.1977, 0.5015, -0.0212, 0.3496, -0.01529, 0.4408, -0.0235, 0.3904, 0.1671, 0.3666, -0.02995, 0.5015, -0.0212, 0.5475, 0.1842, 0.6027, -0.06018, 0.6, 0.7415, 0.6517, 0.9398, 0.4934, 0.9304, 0.4414, 0.9111, 0.6012, 0.9258, 0.4611, 0.8233, 0.3741, 0.6012, 0.3173, 0.4414, 0.4297, 0.3336, 0.5455, 0.3283, 0.6678, 0.4934, 0.5602, 0.6517, 0.6341, 0.3666, 0.4309, 0.3443, 0.3451, 0.4352, 0.3496, 0.5343, 0.5015, 0.6708, 0.6027, 0.6229, 0.6608, 0.5209, 0.6703, 0.4408, 0.57, 0.5608, 0.5475, 0.1842, 0.4681, 0.4105, 0.5034, 0.5647, 0.3402, 0.2661, 0.3823, 0.5489, 0.4681, 0.4105, 0.5337, 0.4937, 0.6101, 0.5489, 0.5489, 0.2661, 0.4383, 0.2422, 0.4988, 0.5387, 0.3356, 0.4685, 0.5864, 0.2978, 0.4988, 0.5387, 0.4383, 0.2422, 0.5259, 0.7908, 0.5034, 0.5647, 0.3823, 0.5489, 0.4213, 0.8506, 0.5337, 0.4937, 0.4199, 0.4685, 0.4399, 0.6462, 0.6323, 0.7008, 0.3872, 0.7008, 0.4213, 0.8506, 0.3823, 0.5489, 0.57, 0.5608, 0.5034, 0.5647, 0.5259, 0.7908, 0.604, 0.691, 0.4988, 0.5387, 0.5661, 0.699, 0.4159, 0.8324, 0.5224, 0.6852, 0.3817, 0.8253, 0.4306, 0.5418, 0.6364, 0.5608, 0.6, 0.7415, 0.5224, 0.6852, 0.6518, 0.691, 0.6, 0.7415, 0.6364, 0.5608, 0.3904, 0.1671, 0.4408, -0.0235, 0.5209, -0.04479, 0.5269, 0.4059, 0.686, 0.1842, 0.5269, 0.4059, 0.5209, -0.04479, 0.5343, -0.01529, 0.4352, -0.02392, 0.4853, 0.2339, 0.5489, 0.2661, 0.4306, 0.5418, 0.4428, 0.4479, 0.5269, 0.4059, 0.5224, 0.6852, 0.4611, 0.8233, 0.6461, 0.8506, 0.6323, 0.7008, 0.5792, 0.8253, 0.4297, 0.9282, 0.5661, 0.699, 0.5224, 0.6852, 0.4934, 0.9304, 0.4591, 0.8379, 0.5269, 0.4059, 0.6364, 0.5608, 0.5224, 0.6852, 0.5661, 0.699, 0.5864, 0.2978, 0.6809, 0.4479, 0.6871, 0.5418, 0.4738, 0.1142, 0.4309, -0.04179, 0.6341, -0.02995, 0.5864, 0.2978, 0.4681, 0.4105, 0.3823, 0.5489, 0.5034, 0.5647, 0.3283, 0.9192, 0.3817, 0.8253, 0.4591, 0.8379, 0.4934, 0.9304, 0.3477, 0.2422, 0.4199, 0.4685, 0.4853, 0.2339, 0.5489, 0.2661, 0.6661, 0.4105, 0.6689, 0.1977, 0.5015, -0.0212, 0.43, 0.1977, 0.5475, 0.1842, 0.3443, -0.04179, 0.3477, 0.2422, 0.4352, -0.02392, 0.6476, 0.1671, 0.5864, 0.2978, 0.6341, -0.02995, 0.6229, -0.06018, 0.686, 0.1842, 0.5209, -0.04479])
me_cylinder.materials.append(mat_material_001)
me_cylinder.use_remesh_fix_poles = True
me_cylinder.use_remesh_preserve_attributes = False
me_cylinder.update()
me_cube = bpy.data.meshes.new('Cube')
me_cube.from_pydata([(-0.8863, -0.8952, -0.9028), (-0.8315, -0.9013, 0.8691), (-0.8157, 0.8276, -0.928), (-0.9126, 0.9295, 0.8216), (0.8165, -0.8584, -0.9999), (0.8462, -0.7698, 0.8018), (0.7284, 0.8733, -0.8613), (0.7663, 0.8307, 0.9448), (0.0294, 0.9029, -0.8573), (-0.01211, 0.9567, 0.9082), (0.02704, -1.086, -0.9529), (-0.0005591, -0.9589, 0.9244), (-0.9218, -0.00141, -0.9328), (-0.9213, -0.04207, 0.9281), (0.9277, 0.04821, -0.9818), (0.9562, -0.1061, 0.8473), (-0.00131, -0.1116, 0.9201), (0.05223, -0.03628, -0.9701), (-0.9973, -0.9078, 0.03863), (-0.9772, 0.8735, 0.007633), (0.994, 0.9941, 0.01992), (0.84, -0.8905, -0.09912), (-0.01466, -0.974, 0.05044), (0.04458, 0.9859, -0.06843), (1.125, -0.1224, 0.02522), (-1.006, -0.02972, 0.02603), (-0.4453, 0.894, -0.9006), (-0.4949, -0.9326, 0.9137), (-0.5319, 0.9474, 0.9072), (-0.4485, -1.014, -0.9435), (-0.462, -0.01861, -0.9826), (-0.4984, -0.08614, 0.9575), (-0.4967, 0.9738, -0.04787), (-0.5161, -0.952, 0.05609), (0.4217, 0.8992, 0.9352), (0.4717, -0.956, -0.9732), (0.4387, 0.8858, -0.876), (0.4505, -0.8647, 0.8525), (0.5195, -0.1096, 0.908), (0.514, 0.01095, -1.017), (0.4555, -0.9475, -0.00966), (0.5383, 1.029, -0.007025), (-0.9224, 0.5057, 0.8752), (0.8615, 0.5332, -0.9225), (-0.8706, 0.4438, -0.9215), (0.8863, 0.4214, 0.9255), (-0.01191, 0.4712, 0.9577), (0.02675, 0.4586, -0.9259), (1.07, 0.4612, 0.02914), (-1.004, 0.4631, 0.03238), (-0.5024, 0.4679, 0.9786), (-0.4639, 0.4702, -0.9379), (0.5009, 0.4799, -0.9945), (0.4835, 0.4489, 0.9641), (-0.9237, -0.4571, -0.9363), (0.9214, -0.4894, 0.8499), (0.022, -0.5682, 0.953), (0.02331, -0.5701, -1.001), (-0.8837, -0.5471, 0.9058), (0.8742, -0.4653, -1.012), (-1.039, -0.5323, 0.006227), (1.026, -0.5355, -0.01265), (-0.4472, -0.5279, -1.005), (-0.4771, -0.5577, 0.9483), (0.5212, -0.5133, 0.9194), (0.4697, -0.4933, -1.03), (-0.9206, -0.9146, 0.5076), (-0.9532, 0.9358, 0.484), (0.8793, 0.9288, 0.545), (0.8715, -0.8547, 0.4234), (0.003758, -0.9682, 0.4997), (0.008194, 0.9859, 0.4462), (1.066, -0.09263, 0.4669), (-0.9929, -0.03865, 0.5158), (-0.5293, 0.9907, 0.4792), (-0.5041, -0.9451, 0.5183), (0.4433, -0.9499, 0.4716), (0.4718, 1.012, 0.5229), (0.9919, 0.4492, 0.5152), (-0.9994, 0.511, 0.505), (-0.9905, -0.5661, 0.497), (1.004, -0.5283, 0.479), (-0.8847, 0.8932, -0.4962), (0.8837, 0.9431, -0.4994), (0.8261, -0.916, -0.6027), (-0.04141, -1.082, -0.4837), (0.03588, 1.006, -0.5042), (1.068, -0.07527, -0.5064), (-1.004, -0.01994, -0.4854), (-0.9487, -0.9089, -0.4719), (-0.5074, -1.022, -0.4735), (-0.4554, 1.006, -0.5103), (0.4995, 1.006, -0.4978), (0.4423, -1.004, -0.5355), (-0.9712, 0.4705, -0.4876), (1.024, 0.4845, -0.5049), (0.9854, -0.5377, -0.5483), (-1.021, -0.501, -0.4917)], [], [(79, 42, 3, 67), (77, 34, 7, 68), (81, 55, 5, 69), (75, 27, 1, 66), (65, 59, 4, 35), (63, 58, 1, 27), (64, 56, 11, 37), (62, 57, 10, 29), (76, 37, 11, 70), (74, 28, 9, 71), (51, 47, 17, 30), (53, 46, 16, 38), (50, 42, 13, 31), (52, 43, 14, 39), (78, 45, 15, 72), (80, 58, 13, 73), (97, 60, 25, 88), (95, 48, 24, 87), (91, 32, 23, 86), (93, 40, 22, 85), (90, 33, 18, 89), (96, 61, 21, 84), (92, 41, 20, 83), (94, 49, 19, 82), (85, 22, 33, 90), (82, 19, 32, 91), (46, 50, 31, 16), (44, 51, 30, 12), (67, 3, 28, 74), (54, 62, 29, 0), (56, 63, 27, 11), (70, 11, 27, 75), (86, 23, 41, 92), (84, 21, 40, 93), (47, 52, 39, 17), (45, 53, 38, 15), (69, 5, 37, 76), (55, 64, 37, 5), (57, 65, 35, 10), (71, 9, 34, 77), (7, 34, 53, 45), (8, 36, 52, 47), (2, 26, 51, 44), (9, 28, 50, 46), (88, 25, 49, 94), (83, 20, 48, 95), (68, 7, 45, 78), (36, 6, 43, 52), (28, 3, 42, 50), (34, 9, 46, 53), (26, 8, 47, 51), (73, 13, 42, 79), (17, 39, 65, 57), (15, 38, 64, 55), (16, 31, 63, 56), (12, 30, 62, 54), (87, 24, 61, 96), (89, 18, 60, 97), (66, 1, 58, 80), (30, 17, 57, 62), (38, 16, 56, 64), (31, 13, 58, 63), (39, 14, 59, 65), (72, 15, 55, 81), (24, 72, 81, 61), (18, 66, 80, 60), (25, 73, 79, 49), (20, 68, 78, 48), (23, 71, 77, 41), (21, 69, 76, 40), (22, 70, 75, 33), (19, 67, 74, 32), (60, 80, 73, 25), (48, 78, 72, 24), (32, 74, 71, 23), (40, 76, 70, 22), (33, 75, 66, 18), (61, 81, 69, 21), (41, 77, 68, 20), (49, 79, 67, 19), (0, 89, 97, 54), (14, 87, 96, 59), (6, 83, 95, 43), (12, 88, 94, 44), (4, 84, 93, 35), (8, 86, 92, 36), (2, 82, 91, 26), (10, 85, 90, 29), (44, 94, 82, 2), (36, 92, 83, 6), (59, 96, 84, 4), (29, 90, 89, 0), (35, 93, 85, 10), (26, 91, 86, 8), (43, 95, 87, 14), (54, 97, 88, 12)])
me_cube.polygons.foreach_set('use_smooth', [True] * 96)
_uv = me_cube.uv_layers.new(name='UVMap')
_uv.uv.foreach_set('vector', [0.744, 0.7389, 0.7416, 0.9099, 0.9373, 0.8851, 0.9402, 0.7292, 0.7191, 0.7471, 0.6959, 0.9376, 0.8551, 0.942, 0.9073, 0.7573, 0.2639, 0.7269, 0.2819, 0.8982, 0.1524, 0.876, 0.1131, 0.7012, 0.2683, 0.745, 0.2725, 0.9276, 0.117, 0.9071, 0.07589, 0.74, 0.7181, 0.2801, 0.905, 0.293, 0.8783, 0.1114, 0.719, 0.06635, 0.2807, 0.2503, 0.09292, 0.2552, 0.117, 0.0916, 0.2725, 0.07714, 0.7419, 0.2708, 0.5113, 0.2455, 0.5009, 0.06502, 0.7093, 0.1085, 0.2946, 0.2641, 0.5119, 0.2446, 0.5136, 0.00627, 0.294, 0.03959, 0.7059, 0.7235, 0.7093, 0.8994, 0.5009, 0.9326, 0.5029, 0.7364, 0.2566, 0.7269, 0.2554, 0.9246, 0.4955, 0.9251, 0.5049, 0.7117, 0.2868, 0.7252, 0.5135, 0.7198, 0.5253, 0.4912, 0.2877, 0.4994, 0.7245, 0.7153, 0.4956, 0.7256, 0.5005, 0.4564, 0.7411, 0.4573, 0.2691, 0.7241, 0.07505, 0.7416, 0.07553, 0.4885, 0.2709, 0.4682, 0.7325, 0.7297, 0.8991, 0.7542, 0.9297, 0.5302, 0.7386, 0.513, 0.7155, 0.7436, 0.7026, 0.9331, 0.4589, 0.897, 0.4652, 0.7212, 0.2465, 0.7352, 0.2552, 0.924, 0.4885, 0.9343, 0.4901, 0.7439, 0.2765, 0.2784, 0.2621, 0.5085, 0.4942, 0.5176, 0.4987, 0.2814, 0.7318, 0.2724, 0.721, 0.519, 0.4514, 0.5172, 0.4732, 0.2716, 0.2908, 0.2699, 0.2717, 0.4835, 0.5217, 0.474, 0.5177, 0.2727, 0.7054, 0.2582, 0.7115, 0.5011, 0.4944, 0.5289, 0.482, 0.2822, 0.2667, 0.2869, 0.2627, 0.5315, 0.04045, 0.5234, 0.06288, 0.2876, 0.2596, 0.2523, 0.2606, 0.4997, 0.09659, 0.4598, 0.08484, 0.2272, 0.7319, 0.2757, 0.7498, 0.5023, 0.9603, 0.5148, 0.9093, 0.2749, 0.7253, 0.2803, 0.7219, 0.5206, 0.9115, 0.5091, 0.9205, 0.2764, 0.482, 0.2822, 0.4944, 0.5289, 0.2627, 0.5315, 0.2667, 0.2869, 0.09247, 0.2764, 0.04975, 0.5091, 0.2717, 0.4835, 0.2908, 0.2699, 0.4956, 0.7256, 0.2691, 0.7241, 0.2709, 0.4682, 0.5005, 0.4564, 0.09897, 0.713, 0.2868, 0.7252, 0.2877, 0.4994, 0.07533, 0.5073, 0.06082, 0.7292, 0.07957, 0.8851, 0.2554, 0.9246, 0.2566, 0.7269, 0.07444, 0.2968, 0.2946, 0.2641, 0.294, 0.03959, 0.09174, 0.09441, 0.5113, 0.2455, 0.2807, 0.2503, 0.2725, 0.07714, 0.5009, 0.06502, 0.5029, 0.7364, 0.5009, 0.9326, 0.2725, 0.9276, 0.2683, 0.745, 0.5177, 0.2727, 0.5217, 0.474, 0.7498, 0.5023, 0.7319, 0.2757, 0.8827, 0.2272, 0.8892, 0.4598, 0.7115, 0.5011, 0.7054, 0.2582, 0.5135, 0.7198, 0.7325, 0.7297, 0.7386, 0.513, 0.5253, 0.4912, 0.9105, 0.7026, 0.7245, 0.7153, 0.7411, 0.4573, 0.9428, 0.4589, 0.9037, 0.7012, 0.892, 0.876, 0.7093, 0.8994, 0.7059, 0.7235, 0.9268, 0.2819, 0.7419, 0.2708, 0.7093, 0.1085, 0.892, 0.1524, 0.5119, 0.2446, 0.7181, 0.2801, 0.719, 0.06635, 0.5136, 0.00627, 0.5049, 0.7117, 0.4955, 0.9251, 0.6959, 0.9376, 0.7191, 0.7471, 0.8551, 0.8917, 0.6959, 0.9233, 0.7245, 0.7153, 0.9105, 0.7026, 0.5147, 0.925, 0.7038, 0.9171, 0.7325, 0.7297, 0.5135, 0.7198, 0.1243, 0.8903, 0.2954, 0.9209, 0.2868, 0.7252, 0.09897, 0.713, 0.4955, 0.9499, 0.2554, 0.9456, 0.2691, 0.7241, 0.4956, 0.7256, 0.4987, 0.2814, 0.4942, 0.5176, 0.7219, 0.5206, 0.7253, 0.2803, 0.9436, 0.2749, 0.9672, 0.5148, 0.721, 0.519, 0.7318, 0.2724, 0.937, 0.7573, 0.8917, 0.942, 0.7026, 0.9331, 0.7155, 0.7436, 0.7038, 0.9171, 0.8376, 0.9113, 0.8991, 0.7542, 0.7325, 0.7297, 0.2554, 0.9456, 0.07957, 0.9373, 0.07505, 0.7416, 0.2691, 0.7241, 0.6959, 0.9233, 0.4955, 0.9499, 0.4956, 0.7256, 0.7245, 0.7153, 0.2954, 0.9209, 0.5147, 0.925, 0.5135, 0.7198, 0.2868, 0.7252, 0.4901, 0.7439, 0.4885, 0.9343, 0.7416, 0.9099, 0.744, 0.7389, 0.5253, 0.4912, 0.7386, 0.513, 0.7181, 0.2801, 0.5119, 0.2446, 0.9428, 0.4589, 0.7411, 0.4573, 0.7419, 0.2708, 0.9268, 0.2819, 0.5005, 0.4564, 0.2709, 0.4682, 0.2807, 0.2503, 0.5113, 0.2455, 0.07533, 0.5073, 0.2877, 0.4994, 0.2946, 0.2641, 0.07444, 0.2968, 0.4732, 0.2716, 0.4514, 0.5172, 0.2606, 0.4997, 0.2596, 0.2523, 0.08809, 0.2876, 0.08863, 0.5234, 0.2621, 0.5085, 0.2765, 0.2784, 0.08547, 0.74, 0.0916, 0.9071, 0.2552, 0.924, 0.2465, 0.7352, 0.2877, 0.4994, 0.5253, 0.4912, 0.5119, 0.2446, 0.2946, 0.2641, 0.7411, 0.4573, 0.5005, 0.4564, 0.5113, 0.2455, 0.7419, 0.2708, 0.2709, 0.4682, 0.07553, 0.4885, 0.09292, 0.2552, 0.2807, 0.2503, 0.7386, 0.513, 0.9297, 0.5302, 0.905, 0.293, 0.7181, 0.2801, 0.4652, 0.7212, 0.4589, 0.897, 0.2819, 0.8982, 0.2639, 0.7269, 0.4514, 0.5172, 0.4652, 0.7212, 0.2639, 0.7269, 0.2606, 0.4997, 0.08863, 0.5234, 0.08547, 0.74, 0.2465, 0.7352, 0.2621, 0.5085, 0.4942, 0.5176, 0.4901, 0.7439, 0.744, 0.7389, 0.7219, 0.5206, 0.9672, 0.5148, 0.937, 0.7573, 0.7155, 0.7436, 0.721, 0.519, 0.5217, 0.474, 0.5049, 0.7117, 0.7191, 0.7471, 0.7498, 0.5023, 0.8892, 0.4598, 0.9037, 0.7012, 0.7059, 0.7235, 0.7115, 0.5011, 0.4944, 0.5289, 0.5029, 0.7364, 0.2683, 0.745, 0.2627, 0.5315, 0.04975, 0.5091, 0.06082, 0.7292, 0.2566, 0.7269, 0.2717, 0.4835, 0.2621, 0.5085, 0.2465, 0.7352, 0.4901, 0.7439, 0.4942, 0.5176, 0.721, 0.519, 0.7155, 0.7436, 0.4652, 0.7212, 0.4514, 0.5172, 0.2717, 0.4835, 0.2566, 0.7269, 0.5049, 0.7117, 0.5217, 0.474, 0.7115, 0.5011, 0.7059, 0.7235, 0.5029, 0.7364, 0.4944, 0.5289, 0.2627, 0.5315, 0.2683, 0.745, 0.07589, 0.74, 0.04045, 0.5234, 0.2606, 0.4997, 0.2639, 0.7269, 0.1131, 0.7012, 0.09659, 0.4598, 0.7498, 0.5023, 0.7191, 0.7471, 0.9073, 0.7573, 0.9603, 0.5148, 0.7219, 0.5206, 0.744, 0.7389, 0.9402, 0.7292, 0.9115, 0.5091, 0.09441, 0.08856, 0.08809, 0.2876, 0.2765, 0.2784, 0.2968, 0.07308, 0.5302, 0.05205, 0.4732, 0.2716, 0.2596, 0.2523, 0.293, 0.03794, 0.9113, 0.1077, 0.9436, 0.2749, 0.7318, 0.2724, 0.7542, 0.07948, 0.5073, 0.07468, 0.4987, 0.2814, 0.7253, 0.2803, 0.713, 0.07991, 0.8783, 0.04369, 0.8827, 0.2272, 0.7054, 0.2582, 0.719, 0.05602, 0.5147, 0.1096, 0.5177, 0.2727, 0.7319, 0.2757, 0.7038, 0.1009, 0.1243, 0.07693, 0.09247, 0.2764, 0.2908, 0.2699, 0.2954, 0.08957, 0.5136, 0.06543, 0.482, 0.2822, 0.2667, 0.2869, 0.294, 0.06975, 0.713, 0.07991, 0.7253, 0.2803, 0.9205, 0.2764, 0.8903, 0.07693, 0.7038, 0.1009, 0.7319, 0.2757, 0.9093, 0.2749, 0.8376, 0.1077, 0.293, 0.03794, 0.2596, 0.2523, 0.08484, 0.2272, 0.1114, 0.04369, 0.294, 0.06975, 0.2667, 0.2869, 0.06288, 0.2876, 0.09174, 0.08856, 0.719, 0.05602, 0.7054, 0.2582, 0.482, 0.2822, 0.5136, 0.06543, 0.2954, 0.08957, 0.2908, 0.2699, 0.5177, 0.2727, 0.5147, 0.1096, 0.7542, 0.07948, 0.7318, 0.2724, 0.4732, 0.2716, 0.5302, 0.05205, 0.2968, 0.07308, 0.2765, 0.2784, 0.4987, 0.2814, 0.5073, 0.07468])
me_cube.materials.append(mat_material_001)
me_cube.use_remesh_fix_poles = True
me_cube.use_remesh_preserve_attributes = False
me_cube.update()

# ---- objects
ob_rockuphill = bpy.data.objects.new('RockUphill', me_cube_001)
ob_rockpyramid = bpy.data.objects.new('RockPyramid', me_cube_002)
ob_rockbridge = bpy.data.objects.new('RockBridge', me_cube_003)
ob_rockcylinder = bpy.data.objects.new('RockCylinder', me_cylinder)
ob_rockcube = bpy.data.objects.new('RockCube', me_cube)

# ---- transforms, parenting, visibility, modifiers, constraints
ob_rockuphill.location = (0.0, 0.0, 0.0)
ob_rockpyramid.location = (3.741e-16, -4.253, 1.685)
ob_rockbridge.location = (4.61, 2.395, -0.1332)
ob_rockcylinder.location = (1.245, 7.579, 0.03882)
ob_rockcube.location = (4.558, -0.4787, 2.538)

# ---- collection membership
col_collection.objects.link(ob_rockuphill)
col_collection.objects.link(ob_rockpyramid)
col_collection.objects.link(ob_rockbridge)
col_collection.objects.link(ob_rockcylinder)
col_collection.objects.link(ob_rockcube)

# ---- scene / render settings (as saved in the file)
scene.frame_start = 1; scene.frame_end = 250; scene.frame_set(1)
scene.render.engine = 'BLENDER_EEVEE_NEXT'
scene.cycles.sampling_pattern = 'TABULATED_SOBOL'
scene.cycles.use_light_tree = False
scene.view_settings.view_transform = 'Filmic'
bpy.context.view_layer.update()

# ---- added for rendering (the .blend has no active camera and no usable light): camera, sun
cam_auto = bpy.data.cameras.new('AutoCamera')
cam_auto.lens = 50.0
cam_auto.sensor_width = 36.0
cam_auto.clip_end = 1000.0
ob_auto_camera = bpy.data.objects.new('AutoCamera', cam_auto)
scene.collection.objects.link(ob_auto_camera)
ob_auto_camera.location = (19.6511, -20.6436, 16.3894)
ob_auto_camera.rotation_euler = (1.09748, -7.21219e-08, 0.694738)
scene.camera = ob_auto_camera
light_auto_sun = bpy.data.lights.new('AutoSun', 'SUN')
light_auto_sun.energy = 3.0
light_auto_sun.angle = 0.0523599
ob_auto_sun = bpy.data.objects.new('AutoSun', light_auto_sun)
scene.collection.objects.link(ob_auto_sun)
ob_auto_sun.rotation_euler = (0.872665, 0.174533, 0.523599)
bpy.context.view_layer.update()
